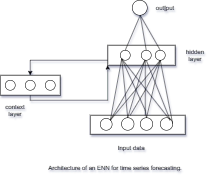

The diagram above was exported from draw.io. Its source (the exported page's mxGraphModel, read from the mxfile embedded in the PNG):
<mxGraphModel dx="893" dy="526" grid="1" gridSize="10" guides="1" tooltips="1" connect="1" arrows="1" fold="1" page="1" pageScale="1" pageWidth="827" pageHeight="1169" background="none" math="0" shadow="1">
  <root>
    <mxCell id="0" />
    <mxCell id="1" parent="0" />
    <mxCell id="nokyR-fKcQO2CTOcb5IF-50" value="" style="ellipse;whiteSpace=wrap;html=1;" parent="1" vertex="1">
      <mxGeometry x="150" y="830" width="120" as="geometry" />
    </mxCell>
    <mxCell id="zKEpjrrQJ1hpFidtmjX0-56" style="edgeStyle=orthogonalEdgeStyle;rounded=0;orthogonalLoop=1;jettySize=auto;html=1;exitX=0;exitY=0.75;exitDx=0;exitDy=0;entryX=0.5;entryY=0;entryDx=0;entryDy=0;" parent="1" source="zKEpjrrQJ1hpFidtmjX0-7" target="zKEpjrrQJ1hpFidtmjX0-50" edge="1">
      <mxGeometry relative="1" as="geometry" />
    </mxCell>
    <mxCell id="zKEpjrrQJ1hpFidtmjX0-7" value="" style="rounded=0;whiteSpace=wrap;html=1;" parent="1" vertex="1">
      <mxGeometry x="285" y="840" width="135" height="40" as="geometry" />
    </mxCell>
    <mxCell id="zKEpjrrQJ1hpFidtmjX0-8" value="" style="ellipse;whiteSpace=wrap;html=1;aspect=fixed;" parent="1" vertex="1">
      <mxGeometry x="310" y="860" as="geometry" />
    </mxCell>
    <mxCell id="zKEpjrrQJ1hpFidtmjX0-9" value="" style="ellipse;whiteSpace=wrap;html=1;aspect=fixed;" parent="1" vertex="1">
      <mxGeometry x="310" y="850" width="20" height="20" as="geometry" />
    </mxCell>
    <mxCell id="zKEpjrrQJ1hpFidtmjX0-11" value="" style="ellipse;whiteSpace=wrap;html=1;aspect=fixed;" parent="1" vertex="1">
      <mxGeometry x="380" y="850" width="20" height="20" as="geometry" />
    </mxCell>
    <mxCell id="zKEpjrrQJ1hpFidtmjX0-12" value="" style="rounded=0;whiteSpace=wrap;html=1;" parent="1" vertex="1">
      <mxGeometry x="250" y="980" width="190" height="38.13" as="geometry" />
    </mxCell>
    <mxCell id="zKEpjrrQJ1hpFidtmjX0-13" value="" style="ellipse;whiteSpace=wrap;html=1;aspect=fixed;" parent="1" vertex="1">
      <mxGeometry x="270" y="986.25" width="23.75" height="23.75" as="geometry" />
    </mxCell>
    <mxCell id="zKEpjrrQJ1hpFidtmjX0-14" value="" style="ellipse;whiteSpace=wrap;html=1;aspect=fixed;" parent="1" vertex="1">
      <mxGeometry x="312.5" y="985" width="25" height="25" as="geometry" />
    </mxCell>
    <mxCell id="zKEpjrrQJ1hpFidtmjX0-18" value="" style="ellipse;whiteSpace=wrap;html=1;aspect=fixed;" parent="1" vertex="1">
      <mxGeometry x="350" y="985" width="25" height="25" as="geometry" />
    </mxCell>
    <mxCell id="zKEpjrrQJ1hpFidtmjX0-19" value="" style="ellipse;whiteSpace=wrap;html=1;aspect=fixed;" parent="1" vertex="1">
      <mxGeometry x="390" y="985" width="25" height="25" as="geometry" />
    </mxCell>
    <mxCell id="zKEpjrrQJ1hpFidtmjX0-23" value="" style="ellipse;whiteSpace=wrap;html=1;aspect=fixed;" parent="1" vertex="1">
      <mxGeometry x="334" y="750" width="30" height="30" as="geometry" />
    </mxCell>
    <mxCell id="zKEpjrrQJ1hpFidtmjX0-25" value="" style="endArrow=none;html=1;rounded=0;exitX=0.5;exitY=0;exitDx=0;exitDy=0;entryX=0.5;entryY=0;entryDx=0;entryDy=0;" parent="1" source="zKEpjrrQJ1hpFidtmjX0-9" target="zKEpjrrQJ1hpFidtmjX0-10" edge="1">
      <mxGeometry width="50" height="50" relative="1" as="geometry">
        <mxPoint x="390" y="1030" as="sourcePoint" />
        <mxPoint x="440" y="980" as="targetPoint" />
        <Array as="points">
          <mxPoint x="350" y="780" />
        </Array>
      </mxGeometry>
    </mxCell>
    <mxCell id="zKEpjrrQJ1hpFidtmjX0-26" value="" style="endArrow=none;html=1;rounded=0;exitX=0.5;exitY=0;exitDx=0;exitDy=0;" parent="1" source="zKEpjrrQJ1hpFidtmjX0-11" edge="1">
      <mxGeometry width="50" height="50" relative="1" as="geometry">
        <mxPoint x="390" y="1030" as="sourcePoint" />
        <mxPoint x="350" y="780" as="targetPoint" />
      </mxGeometry>
    </mxCell>
    <mxCell id="zKEpjrrQJ1hpFidtmjX0-27" value="" style="endArrow=none;html=1;rounded=0;entryX=0;entryY=1;entryDx=0;entryDy=0;" parent="1" target="zKEpjrrQJ1hpFidtmjX0-9" edge="1">
      <mxGeometry width="50" height="50" relative="1" as="geometry">
        <mxPoint x="410" y="990" as="sourcePoint" />
        <mxPoint x="440" y="980" as="targetPoint" />
      </mxGeometry>
    </mxCell>
    <mxCell id="zKEpjrrQJ1hpFidtmjX0-29" value="" style="endArrow=none;html=1;rounded=0;exitX=0.5;exitY=0;exitDx=0;exitDy=0;entryX=0;entryY=1;entryDx=0;entryDy=0;" parent="1" source="zKEpjrrQJ1hpFidtmjX0-14" target="zKEpjrrQJ1hpFidtmjX0-9" edge="1">
      <mxGeometry width="50" height="50" relative="1" as="geometry">
        <mxPoint x="390" y="1030" as="sourcePoint" />
        <mxPoint x="320" y="880" as="targetPoint" />
      </mxGeometry>
    </mxCell>
    <mxCell id="zKEpjrrQJ1hpFidtmjX0-33" value="" style="endArrow=none;html=1;rounded=0;entryX=0;entryY=1;entryDx=0;entryDy=0;exitX=1;exitY=0;exitDx=0;exitDy=0;" parent="1" source="zKEpjrrQJ1hpFidtmjX0-13" target="zKEpjrrQJ1hpFidtmjX0-9" edge="1">
      <mxGeometry width="50" height="50" relative="1" as="geometry">
        <mxPoint x="290" y="980" as="sourcePoint" />
        <mxPoint x="310" y="870" as="targetPoint" />
      </mxGeometry>
    </mxCell>
    <mxCell id="zKEpjrrQJ1hpFidtmjX0-35" value="" style="endArrow=none;html=1;rounded=0;" parent="1" edge="1">
      <mxGeometry width="50" height="50" relative="1" as="geometry">
        <mxPoint x="410" y="990" as="sourcePoint" />
        <mxPoint x="362" y="870" as="targetPoint" />
      </mxGeometry>
    </mxCell>
    <mxCell id="zKEpjrrQJ1hpFidtmjX0-38" value="" style="endArrow=none;html=1;rounded=0;exitX=0.5;exitY=0;exitDx=0;exitDy=0;" parent="1" source="zKEpjrrQJ1hpFidtmjX0-10" edge="1">
      <mxGeometry width="50" height="50" relative="1" as="geometry">
        <mxPoint x="390" y="1030" as="sourcePoint" />
        <mxPoint x="360" y="870" as="targetPoint" />
      </mxGeometry>
    </mxCell>
    <mxCell id="zKEpjrrQJ1hpFidtmjX0-39" value="" style="endArrow=none;html=1;rounded=0;exitX=0.5;exitY=0;exitDx=0;exitDy=0;" parent="1" source="zKEpjrrQJ1hpFidtmjX0-14" target="zKEpjrrQJ1hpFidtmjX0-10" edge="1">
      <mxGeometry width="50" height="50" relative="1" as="geometry">
        <mxPoint x="325" y="985" as="sourcePoint" />
        <mxPoint x="360" y="870" as="targetPoint" />
      </mxGeometry>
    </mxCell>
    <mxCell id="zKEpjrrQJ1hpFidtmjX0-10" value="" style="ellipse;whiteSpace=wrap;html=1;aspect=fixed;" parent="1" vertex="1">
      <mxGeometry x="352" y="850" width="20" height="20" as="geometry" />
    </mxCell>
    <mxCell id="zKEpjrrQJ1hpFidtmjX0-40" value="" style="endArrow=none;html=1;rounded=0;exitX=1;exitY=0;exitDx=0;exitDy=0;entryX=0.4;entryY=1;entryDx=0;entryDy=0;entryPerimeter=0;" parent="1" source="zKEpjrrQJ1hpFidtmjX0-13" target="zKEpjrrQJ1hpFidtmjX0-10" edge="1">
      <mxGeometry width="50" height="50" relative="1" as="geometry">
        <mxPoint x="390" y="1030" as="sourcePoint" />
        <mxPoint x="370" y="870" as="targetPoint" />
      </mxGeometry>
    </mxCell>
    <mxCell id="zKEpjrrQJ1hpFidtmjX0-44" value="" style="endArrow=none;html=1;rounded=0;entryX=0.5;entryY=1;entryDx=0;entryDy=0;" parent="1" target="zKEpjrrQJ1hpFidtmjX0-11" edge="1">
      <mxGeometry width="50" height="50" relative="1" as="geometry">
        <mxPoint x="290" y="990" as="sourcePoint" />
        <mxPoint x="440" y="980" as="targetPoint" />
      </mxGeometry>
    </mxCell>
    <mxCell id="zKEpjrrQJ1hpFidtmjX0-45" value="" style="endArrow=none;html=1;rounded=0;entryX=0.5;entryY=1;entryDx=0;entryDy=0;" parent="1" target="zKEpjrrQJ1hpFidtmjX0-11" edge="1">
      <mxGeometry width="50" height="50" relative="1" as="geometry">
        <mxPoint x="330" y="980" as="sourcePoint" />
        <mxPoint x="440" y="980" as="targetPoint" />
        <Array as="points">
          <mxPoint x="360" y="930" />
        </Array>
      </mxGeometry>
    </mxCell>
    <mxCell id="zKEpjrrQJ1hpFidtmjX0-47" value="" style="endArrow=none;html=1;rounded=0;entryX=0;entryY=1;entryDx=0;entryDy=0;exitX=0.5;exitY=0;exitDx=0;exitDy=0;" parent="1" source="zKEpjrrQJ1hpFidtmjX0-18" target="zKEpjrrQJ1hpFidtmjX0-9" edge="1">
      <mxGeometry width="50" height="50" relative="1" as="geometry">
        <mxPoint x="390" y="1030" as="sourcePoint" />
        <mxPoint x="440" y="980" as="targetPoint" />
        <Array as="points">
          <mxPoint x="360" y="970" />
        </Array>
      </mxGeometry>
    </mxCell>
    <mxCell id="zKEpjrrQJ1hpFidtmjX0-48" value="" style="endArrow=none;html=1;rounded=0;entryX=0.5;entryY=1;entryDx=0;entryDy=0;exitX=0.5;exitY=0;exitDx=0;exitDy=0;" parent="1" source="zKEpjrrQJ1hpFidtmjX0-18" target="zKEpjrrQJ1hpFidtmjX0-11" edge="1">
      <mxGeometry width="50" height="50" relative="1" as="geometry">
        <mxPoint x="370" y="980" as="sourcePoint" />
        <mxPoint x="390" y="880" as="targetPoint" />
      </mxGeometry>
    </mxCell>
    <mxCell id="zKEpjrrQJ1hpFidtmjX0-49" value="" style="endArrow=none;html=1;rounded=0;exitX=1;exitY=0.5;exitDx=0;exitDy=0;" parent="1" source="zKEpjrrQJ1hpFidtmjX0-19" edge="1">
      <mxGeometry width="50" height="50" relative="1" as="geometry">
        <mxPoint x="410" y="980" as="sourcePoint" />
        <mxPoint x="390" y="870" as="targetPoint" />
      </mxGeometry>
    </mxCell>
    <mxCell id="zKEpjrrQJ1hpFidtmjX0-57" style="edgeStyle=orthogonalEdgeStyle;rounded=0;orthogonalLoop=1;jettySize=auto;html=1;exitX=0.5;exitY=1;exitDx=0;exitDy=0;entryX=0;entryY=1;entryDx=0;entryDy=0;" parent="1" source="zKEpjrrQJ1hpFidtmjX0-50" target="zKEpjrrQJ1hpFidtmjX0-7" edge="1">
      <mxGeometry relative="1" as="geometry">
        <Array as="points">
          <mxPoint x="130" y="950" />
          <mxPoint x="285" y="950" />
        </Array>
      </mxGeometry>
    </mxCell>
    <mxCell id="zKEpjrrQJ1hpFidtmjX0-50" value="" style="rounded=0;whiteSpace=wrap;html=1;" parent="1" vertex="1">
      <mxGeometry x="70" y="900" width="120" height="40" as="geometry" />
    </mxCell>
    <mxCell id="zKEpjrrQJ1hpFidtmjX0-53" value="" style="ellipse;whiteSpace=wrap;html=1;aspect=fixed;" parent="1" vertex="1">
      <mxGeometry x="80" y="910" width="20" height="20" as="geometry" />
    </mxCell>
    <mxCell id="zKEpjrrQJ1hpFidtmjX0-54" value="" style="ellipse;whiteSpace=wrap;html=1;aspect=fixed;" parent="1" vertex="1">
      <mxGeometry x="120" y="910" width="20" height="20" as="geometry" />
    </mxCell>
    <mxCell id="zKEpjrrQJ1hpFidtmjX0-55" value="" style="ellipse;whiteSpace=wrap;html=1;aspect=fixed;" parent="1" vertex="1">
      <mxGeometry x="160" y="910" width="20" height="20" as="geometry" />
    </mxCell>
    <mxCell id="zKEpjrrQJ1hpFidtmjX0-60" value="context layer" style="text;strokeColor=none;align=center;fillColor=none;html=1;verticalAlign=middle;whiteSpace=wrap;rounded=0;" parent="1" vertex="1">
      <mxGeometry x="70" y="955" width="60" height="30" as="geometry" />
    </mxCell>
    <mxCell id="zKEpjrrQJ1hpFidtmjX0-61" value="Input data&amp;nbsp;" style="text;strokeColor=none;align=center;fillColor=none;html=1;verticalAlign=middle;whiteSpace=wrap;rounded=0;" parent="1" vertex="1">
      <mxGeometry x="304" y="1030" width="60" height="30" as="geometry" />
    </mxCell>
    <mxCell id="zKEpjrrQJ1hpFidtmjX0-62" value="out[put" style="text;strokeColor=none;align=center;fillColor=none;html=1;verticalAlign=middle;whiteSpace=wrap;rounded=0;" parent="1" vertex="1">
      <mxGeometry x="370" y="750" width="60" height="30" as="geometry" />
    </mxCell>
    <mxCell id="zKEpjrrQJ1hpFidtmjX0-63" value="hidden layer" style="text;strokeColor=none;align=center;fillColor=none;html=1;verticalAlign=middle;whiteSpace=wrap;rounded=0;" parent="1" vertex="1">
      <mxGeometry x="430" y="845" width="60" height="30" as="geometry" />
    </mxCell>
    <mxCell id="0nvIXGoY9Jvm2USSO1hT-1" value="Architecture of an ENN for time series forecasting." style="text;strokeColor=none;align=center;fillColor=none;html=1;verticalAlign=middle;whiteSpace=wrap;rounded=0;" vertex="1" parent="1">
      <mxGeometry x="120" y="1070" width="360" height="30" as="geometry" />
    </mxCell>
    <mxCell id="0nvIXGoY9Jvm2USSO1hT-3" value="" style="endArrow=none;html=1;rounded=0;" edge="1" parent="1">
      <mxGeometry width="50" height="50" relative="1" as="geometry">
        <mxPoint x="360" y="980" as="sourcePoint" />
        <mxPoint x="360" y="870" as="targetPoint" />
      </mxGeometry>
    </mxCell>
  </root>
</mxGraphModel>